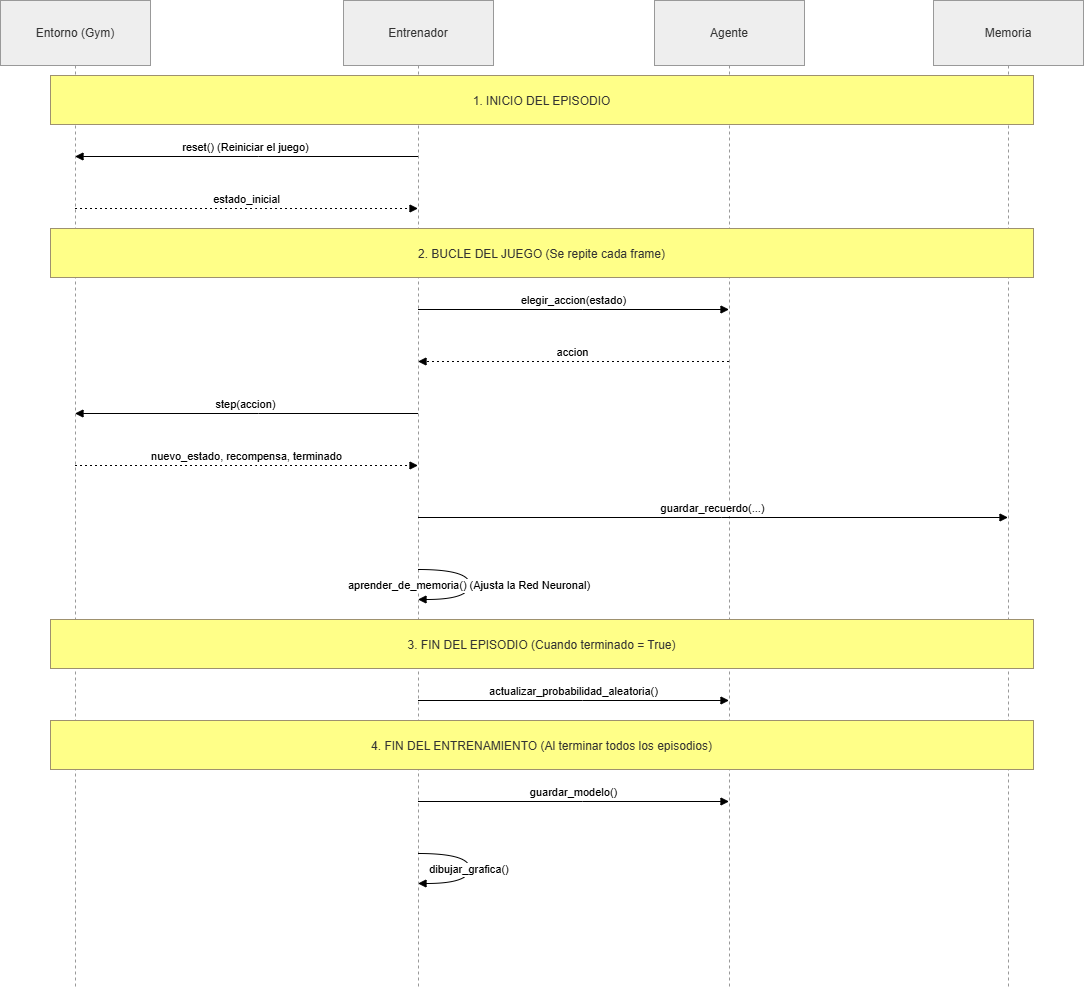

The diagram above was exported from draw.io. Its source (the exported page's mxGraphModel, read from the mxfile embedded in the PNG):
<mxGraphModel dx="1614" dy="927" grid="1" gridSize="10" guides="1" tooltips="1" connect="1" arrows="1" fold="1" page="1" pageScale="1" pageWidth="827" pageHeight="1169" math="0" shadow="0">
  <root>
    <mxCell id="0" />
    <mxCell id="1" parent="0" />
    <mxCell id="vVHV3egdEkrfTG0haXXt-211" parent="1" style="shape=umlLifeline;perimeter=lifelinePerimeter;whiteSpace=wrap;container=1;dropTarget=0;collapsible=0;recursiveResize=0;outlineConnect=0;portConstraint=eastwest;newEdgeStyle={&quot;edgeStyle&quot;:&quot;elbowEdgeStyle&quot;,&quot;elbow&quot;:&quot;vertical&quot;,&quot;curved&quot;:0,&quot;rounded&quot;:0};size=65;fillColor=light-dark(#eeeeee,#1f2020);strokeColor=light-dark(#999999,#cccccc);fontColor=light-dark(#333333,#cccccc);" value="Entorno (Gym)" vertex="1">
      <mxGeometry height="988" width="150" x="20" y="20" as="geometry" />
    </mxCell>
    <mxCell id="vVHV3egdEkrfTG0haXXt-212" parent="1" style="shape=umlLifeline;perimeter=lifelinePerimeter;whiteSpace=wrap;container=1;dropTarget=0;collapsible=0;recursiveResize=0;outlineConnect=0;portConstraint=eastwest;newEdgeStyle={&quot;edgeStyle&quot;:&quot;elbowEdgeStyle&quot;,&quot;elbow&quot;:&quot;vertical&quot;,&quot;curved&quot;:0,&quot;rounded&quot;:0};size=65;fillColor=light-dark(#eeeeee,#1f2020);strokeColor=light-dark(#999999,#cccccc);fontColor=light-dark(#333333,#cccccc);" value="Entrenador" vertex="1">
      <mxGeometry height="988" width="150" x="363" y="20" as="geometry" />
    </mxCell>
    <mxCell id="vVHV3egdEkrfTG0haXXt-213" parent="1" style="shape=umlLifeline;perimeter=lifelinePerimeter;whiteSpace=wrap;container=1;dropTarget=0;collapsible=0;recursiveResize=0;outlineConnect=0;portConstraint=eastwest;newEdgeStyle={&quot;edgeStyle&quot;:&quot;elbowEdgeStyle&quot;,&quot;elbow&quot;:&quot;vertical&quot;,&quot;curved&quot;:0,&quot;rounded&quot;:0};size=65;fillColor=light-dark(#eeeeee,#1f2020);strokeColor=light-dark(#999999,#cccccc);fontColor=light-dark(#333333,#cccccc);" value="Agente" vertex="1">
      <mxGeometry height="988" width="150" x="674" y="20" as="geometry" />
    </mxCell>
    <mxCell id="vVHV3egdEkrfTG0haXXt-214" parent="1" style="shape=umlLifeline;perimeter=lifelinePerimeter;whiteSpace=wrap;container=1;dropTarget=0;collapsible=0;recursiveResize=0;outlineConnect=0;portConstraint=eastwest;newEdgeStyle={&quot;edgeStyle&quot;:&quot;elbowEdgeStyle&quot;,&quot;elbow&quot;:&quot;vertical&quot;,&quot;curved&quot;:0,&quot;rounded&quot;:0};size=65;fillColor=light-dark(#eeeeee,#1f2020);strokeColor=light-dark(#999999,#cccccc);fontColor=light-dark(#333333,#cccccc);" value="Memoria" vertex="1">
      <mxGeometry height="988" width="150" x="953" y="20" as="geometry" />
    </mxCell>
    <mxCell id="vVHV3egdEkrfTG0haXXt-215" edge="1" parent="1" source="vVHV3egdEkrfTG0haXXt-212" style="verticalAlign=bottom;edgeStyle=elbowEdgeStyle;elbow=vertical;curved=0;rounded=0;endArrow=block;" target="vVHV3egdEkrfTG0haXXt-211" value="reset() (Reiniciar el juego)">
      <mxGeometry relative="1" as="geometry">
        <Array as="points">
          <mxPoint x="278" y="176" />
        </Array>
      </mxGeometry>
    </mxCell>
    <mxCell id="vVHV3egdEkrfTG0haXXt-216" edge="1" parent="1" source="vVHV3egdEkrfTG0haXXt-211" style="verticalAlign=bottom;edgeStyle=elbowEdgeStyle;elbow=vertical;curved=0;rounded=0;dashed=1;dashPattern=2 3;endArrow=block;" target="vVHV3egdEkrfTG0haXXt-212" value="estado_inicial">
      <mxGeometry relative="1" as="geometry">
        <Array as="points">
          <mxPoint x="275" y="228" />
        </Array>
      </mxGeometry>
    </mxCell>
    <mxCell id="vVHV3egdEkrfTG0haXXt-217" edge="1" parent="1" source="vVHV3egdEkrfTG0haXXt-212" style="verticalAlign=bottom;edgeStyle=elbowEdgeStyle;elbow=vertical;curved=0;rounded=0;endArrow=block;" target="vVHV3egdEkrfTG0haXXt-213" value="elegir_accion(estado)">
      <mxGeometry relative="1" as="geometry">
        <Array as="points">
          <mxPoint x="602" y="329" />
        </Array>
      </mxGeometry>
    </mxCell>
    <mxCell id="vVHV3egdEkrfTG0haXXt-218" edge="1" parent="1" source="vVHV3egdEkrfTG0haXXt-213" style="verticalAlign=bottom;edgeStyle=elbowEdgeStyle;elbow=vertical;curved=0;rounded=0;dashed=1;dashPattern=2 3;endArrow=block;" target="vVHV3egdEkrfTG0haXXt-212" value="accion">
      <mxGeometry relative="1" as="geometry">
        <Array as="points">
          <mxPoint x="605" y="381" />
        </Array>
      </mxGeometry>
    </mxCell>
    <mxCell id="vVHV3egdEkrfTG0haXXt-219" edge="1" parent="1" source="vVHV3egdEkrfTG0haXXt-212" style="verticalAlign=bottom;edgeStyle=elbowEdgeStyle;elbow=vertical;curved=0;rounded=0;endArrow=block;" target="vVHV3egdEkrfTG0haXXt-211" value="step(accion)">
      <mxGeometry relative="1" as="geometry">
        <Array as="points">
          <mxPoint x="278" y="433" />
        </Array>
      </mxGeometry>
    </mxCell>
    <mxCell id="vVHV3egdEkrfTG0haXXt-220" edge="1" parent="1" source="vVHV3egdEkrfTG0haXXt-211" style="verticalAlign=bottom;edgeStyle=elbowEdgeStyle;elbow=vertical;curved=0;rounded=0;dashed=1;dashPattern=2 3;endArrow=block;" target="vVHV3egdEkrfTG0haXXt-212" value="nuevo_estado, recompensa, terminado">
      <mxGeometry relative="1" as="geometry">
        <Array as="points">
          <mxPoint x="275" y="485" />
        </Array>
      </mxGeometry>
    </mxCell>
    <mxCell id="vVHV3egdEkrfTG0haXXt-221" edge="1" parent="1" source="vVHV3egdEkrfTG0haXXt-212" style="verticalAlign=bottom;edgeStyle=elbowEdgeStyle;elbow=vertical;curved=0;rounded=0;endArrow=block;" target="vVHV3egdEkrfTG0haXXt-214" value="guardar_recuerdo(...)">
      <mxGeometry relative="1" as="geometry">
        <Array as="points">
          <mxPoint x="741" y="537" />
        </Array>
      </mxGeometry>
    </mxCell>
    <mxCell id="vVHV3egdEkrfTG0haXXt-222" edge="1" parent="1" source="vVHV3egdEkrfTG0haXXt-212" style="curved=1;endArrow=block;rounded=0;" target="vVHV3egdEkrfTG0haXXt-212" value="aprender_de_memoria() (Ajusta la Red Neuronal)">
      <mxGeometry relative="1" as="geometry">
        <Array as="points">
          <mxPoint x="489" y="589" />
          <mxPoint x="489" y="619" />
        </Array>
      </mxGeometry>
    </mxCell>
    <mxCell id="vVHV3egdEkrfTG0haXXt-223" edge="1" parent="1" source="vVHV3egdEkrfTG0haXXt-212" style="verticalAlign=bottom;edgeStyle=elbowEdgeStyle;elbow=vertical;curved=0;rounded=0;endArrow=block;" target="vVHV3egdEkrfTG0haXXt-213" value="actualizar_probabilidad_aleatoria()">
      <mxGeometry relative="1" as="geometry">
        <Array as="points">
          <mxPoint x="602" y="720" />
        </Array>
      </mxGeometry>
    </mxCell>
    <mxCell id="vVHV3egdEkrfTG0haXXt-224" edge="1" parent="1" source="vVHV3egdEkrfTG0haXXt-212" style="verticalAlign=bottom;edgeStyle=elbowEdgeStyle;elbow=vertical;curved=0;rounded=0;endArrow=block;" target="vVHV3egdEkrfTG0haXXt-213" value="guardar_modelo()">
      <mxGeometry relative="1" as="geometry">
        <Array as="points">
          <mxPoint x="602" y="821" />
        </Array>
      </mxGeometry>
    </mxCell>
    <mxCell id="vVHV3egdEkrfTG0haXXt-225" edge="1" parent="1" source="vVHV3egdEkrfTG0haXXt-212" style="curved=1;endArrow=block;rounded=0;" target="vVHV3egdEkrfTG0haXXt-212" value="dibujar_grafica()">
      <mxGeometry relative="1" as="geometry">
        <Array as="points">
          <mxPoint x="489" y="873" />
          <mxPoint x="489" y="903" />
        </Array>
      </mxGeometry>
    </mxCell>
    <mxCell id="vVHV3egdEkrfTG0haXXt-226" parent="1" style="fillColor=#ffff88;strokeColor=#9E916F;fontColor=light-dark(#333333,#cccccc);" value="1. INICIO DEL EPISODIO" vertex="1">
      <mxGeometry height="49" width="983" x="70" y="95" as="geometry" />
    </mxCell>
    <mxCell id="vVHV3egdEkrfTG0haXXt-227" parent="1" style="fillColor=#ffff88;strokeColor=#9E916F;fontColor=light-dark(#333333,#cccccc);" value="2. BUCLE DEL JUEGO (Se repite cada frame)" vertex="1">
      <mxGeometry height="49" width="983" x="70" y="248" as="geometry" />
    </mxCell>
    <mxCell id="vVHV3egdEkrfTG0haXXt-228" parent="1" style="fillColor=#ffff88;strokeColor=#9E916F;fontColor=light-dark(#333333,#cccccc);" value="3. FIN DEL EPISODIO (Cuando terminado = True)" vertex="1">
      <mxGeometry height="49" width="983" x="70" y="639" as="geometry" />
    </mxCell>
    <mxCell id="vVHV3egdEkrfTG0haXXt-229" parent="1" style="fillColor=#ffff88;strokeColor=#9E916F;fontColor=light-dark(#333333,#cccccc);" value="4. FIN DEL ENTRENAMIENTO (Al terminar todos los episodios)" vertex="1">
      <mxGeometry height="49" width="983" x="70" y="740" as="geometry" />
    </mxCell>
  </root>
</mxGraphModel>